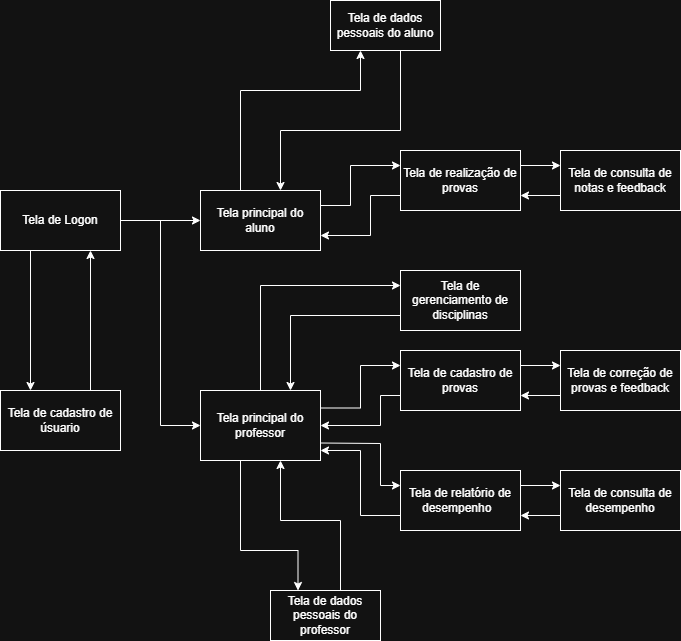

The diagram above was exported from draw.io. Its source (the exported page's mxGraphModel, read from the mxfile embedded in the PNG):
<mxGraphModel dx="1303" dy="703" grid="1" gridSize="10" guides="1" tooltips="1" connect="1" arrows="1" fold="1" page="1" pageScale="1" pageWidth="1600" pageHeight="900" math="0" shadow="0">
  <root>
    <mxCell id="0" />
    <mxCell id="1" parent="0" />
    <mxCell id="uaGkvJRQyfs_7MjpvVHq-2" style="edgeStyle=orthogonalEdgeStyle;rounded=0;orthogonalLoop=1;jettySize=auto;html=1;entryX=0;entryY=0.5;entryDx=0;entryDy=0;" parent="1" source="Hl6eKmxNOWnnbqzt3bLk-2" target="Hl6eKmxNOWnnbqzt3bLk-6" edge="1">
      <mxGeometry relative="1" as="geometry" />
    </mxCell>
    <mxCell id="uaGkvJRQyfs_7MjpvVHq-5" style="edgeStyle=orthogonalEdgeStyle;rounded=0;orthogonalLoop=1;jettySize=auto;html=1;entryX=0;entryY=0.5;entryDx=0;entryDy=0;" parent="1" source="Hl6eKmxNOWnnbqzt3bLk-2" target="uaGkvJRQyfs_7MjpvVHq-1" edge="1">
      <mxGeometry relative="1" as="geometry" />
    </mxCell>
    <mxCell id="Hl6eKmxNOWnnbqzt3bLk-2" value="Tela de Logon" style="rounded=0;whiteSpace=wrap;html=1;" parent="1" vertex="1">
      <mxGeometry x="40" y="320" width="120" height="60" as="geometry" />
    </mxCell>
    <mxCell id="Hl6eKmxNOWnnbqzt3bLk-3" value="Tela de cadastro de úsuario" style="rounded=0;whiteSpace=wrap;html=1;" parent="1" vertex="1">
      <mxGeometry x="40" y="520" width="120" height="60" as="geometry" />
    </mxCell>
    <mxCell id="Hl6eKmxNOWnnbqzt3bLk-4" value="" style="endArrow=classic;html=1;rounded=0;exitX=0.25;exitY=1;exitDx=0;exitDy=0;entryX=0.25;entryY=0;entryDx=0;entryDy=0;" parent="1" source="Hl6eKmxNOWnnbqzt3bLk-2" target="Hl6eKmxNOWnnbqzt3bLk-3" edge="1">
      <mxGeometry width="50" height="50" relative="1" as="geometry">
        <mxPoint x="390" y="320" as="sourcePoint" />
        <mxPoint x="440" y="270" as="targetPoint" />
        <Array as="points" />
      </mxGeometry>
    </mxCell>
    <mxCell id="Hl6eKmxNOWnnbqzt3bLk-5" value="" style="endArrow=classic;html=1;rounded=0;exitX=0.75;exitY=0;exitDx=0;exitDy=0;entryX=0.75;entryY=1;entryDx=0;entryDy=0;" parent="1" source="Hl6eKmxNOWnnbqzt3bLk-3" target="Hl6eKmxNOWnnbqzt3bLk-2" edge="1">
      <mxGeometry width="50" height="50" relative="1" as="geometry">
        <mxPoint x="390" y="320" as="sourcePoint" />
        <mxPoint x="440" y="270" as="targetPoint" />
      </mxGeometry>
    </mxCell>
    <mxCell id="uaGkvJRQyfs_7MjpvVHq-12" style="edgeStyle=orthogonalEdgeStyle;rounded=0;orthogonalLoop=1;jettySize=auto;html=1;entryX=0;entryY=0.25;entryDx=0;entryDy=0;exitX=1;exitY=0.25;exitDx=0;exitDy=0;" parent="1" source="Hl6eKmxNOWnnbqzt3bLk-6" target="uaGkvJRQyfs_7MjpvVHq-7" edge="1">
      <mxGeometry relative="1" as="geometry">
        <Array as="points">
          <mxPoint x="390" y="335" />
          <mxPoint x="390" y="295" />
        </Array>
      </mxGeometry>
    </mxCell>
    <mxCell id="Hl6eKmxNOWnnbqzt3bLk-6" value="Tela principal do aluno" style="rounded=0;whiteSpace=wrap;html=1;" parent="1" vertex="1">
      <mxGeometry x="240" y="320" width="120" height="60" as="geometry" />
    </mxCell>
    <mxCell id="uaGkvJRQyfs_7MjpvVHq-31" style="edgeStyle=orthogonalEdgeStyle;rounded=0;orthogonalLoop=1;jettySize=auto;html=1;exitX=1;exitY=0.25;exitDx=0;exitDy=0;entryX=0;entryY=0.25;entryDx=0;entryDy=0;" parent="1" source="uaGkvJRQyfs_7MjpvVHq-1" target="uaGkvJRQyfs_7MjpvVHq-6" edge="1">
      <mxGeometry relative="1" as="geometry" />
    </mxCell>
    <mxCell id="uaGkvJRQyfs_7MjpvVHq-48" style="edgeStyle=orthogonalEdgeStyle;rounded=0;orthogonalLoop=1;jettySize=auto;html=1;exitX=0.25;exitY=1;exitDx=0;exitDy=0;entryX=0.25;entryY=0;entryDx=0;entryDy=0;" parent="1" source="uaGkvJRQyfs_7MjpvVHq-1" target="uaGkvJRQyfs_7MjpvVHq-43" edge="1">
      <mxGeometry relative="1" as="geometry">
        <Array as="points">
          <mxPoint x="280" y="590" />
          <mxPoint x="280" y="680" />
          <mxPoint x="338" y="680" />
        </Array>
      </mxGeometry>
    </mxCell>
    <mxCell id="uaGkvJRQyfs_7MjpvVHq-1" value="Tela principal do professor" style="rounded=0;whiteSpace=wrap;html=1;" parent="1" vertex="1">
      <mxGeometry x="240" y="520" width="120" height="70" as="geometry" />
    </mxCell>
    <mxCell id="uaGkvJRQyfs_7MjpvVHq-15" style="edgeStyle=orthogonalEdgeStyle;rounded=0;orthogonalLoop=1;jettySize=auto;html=1;exitX=1;exitY=0.25;exitDx=0;exitDy=0;entryX=0;entryY=0.25;entryDx=0;entryDy=0;" parent="1" source="uaGkvJRQyfs_7MjpvVHq-6" target="uaGkvJRQyfs_7MjpvVHq-9" edge="1">
      <mxGeometry relative="1" as="geometry" />
    </mxCell>
    <mxCell id="uaGkvJRQyfs_7MjpvVHq-32" style="edgeStyle=orthogonalEdgeStyle;rounded=0;orthogonalLoop=1;jettySize=auto;html=1;exitX=0;exitY=0.75;exitDx=0;exitDy=0;entryX=1;entryY=0.5;entryDx=0;entryDy=0;" parent="1" source="uaGkvJRQyfs_7MjpvVHq-6" target="uaGkvJRQyfs_7MjpvVHq-1" edge="1">
      <mxGeometry relative="1" as="geometry">
        <Array as="points">
          <mxPoint x="420" y="525" />
          <mxPoint x="420" y="555" />
        </Array>
      </mxGeometry>
    </mxCell>
    <mxCell id="uaGkvJRQyfs_7MjpvVHq-6" value="Tela de cadastro de provas" style="rounded=0;whiteSpace=wrap;html=1;" parent="1" vertex="1">
      <mxGeometry x="440" y="480" width="120" height="60" as="geometry" />
    </mxCell>
    <mxCell id="uaGkvJRQyfs_7MjpvVHq-13" style="edgeStyle=orthogonalEdgeStyle;rounded=0;orthogonalLoop=1;jettySize=auto;html=1;exitX=1;exitY=0.25;exitDx=0;exitDy=0;entryX=0;entryY=0.25;entryDx=0;entryDy=0;" parent="1" source="uaGkvJRQyfs_7MjpvVHq-7" target="uaGkvJRQyfs_7MjpvVHq-8" edge="1">
      <mxGeometry relative="1" as="geometry" />
    </mxCell>
    <mxCell id="uaGkvJRQyfs_7MjpvVHq-7" value="Tela de realização de provas" style="rounded=0;whiteSpace=wrap;html=1;" parent="1" vertex="1">
      <mxGeometry x="440" y="280" width="120" height="60" as="geometry" />
    </mxCell>
    <mxCell id="uaGkvJRQyfs_7MjpvVHq-14" style="edgeStyle=orthogonalEdgeStyle;rounded=0;orthogonalLoop=1;jettySize=auto;html=1;exitX=0;exitY=0.75;exitDx=0;exitDy=0;entryX=1;entryY=0.75;entryDx=0;entryDy=0;" parent="1" source="uaGkvJRQyfs_7MjpvVHq-8" target="uaGkvJRQyfs_7MjpvVHq-7" edge="1">
      <mxGeometry relative="1" as="geometry" />
    </mxCell>
    <mxCell id="uaGkvJRQyfs_7MjpvVHq-8" value="Tela de consulta de notas e feedback" style="rounded=0;whiteSpace=wrap;html=1;" parent="1" vertex="1">
      <mxGeometry x="600" y="280" width="120" height="60" as="geometry" />
    </mxCell>
    <mxCell id="uaGkvJRQyfs_7MjpvVHq-16" style="edgeStyle=orthogonalEdgeStyle;rounded=0;orthogonalLoop=1;jettySize=auto;html=1;exitX=0;exitY=0.75;exitDx=0;exitDy=0;entryX=1;entryY=0.75;entryDx=0;entryDy=0;" parent="1" source="uaGkvJRQyfs_7MjpvVHq-9" target="uaGkvJRQyfs_7MjpvVHq-6" edge="1">
      <mxGeometry relative="1" as="geometry" />
    </mxCell>
    <mxCell id="uaGkvJRQyfs_7MjpvVHq-9" value="Tela de correção de provas e feedback" style="rounded=0;whiteSpace=wrap;html=1;" parent="1" vertex="1">
      <mxGeometry x="600" y="480" width="120" height="60" as="geometry" />
    </mxCell>
    <mxCell id="uaGkvJRQyfs_7MjpvVHq-33" style="edgeStyle=orthogonalEdgeStyle;rounded=0;orthogonalLoop=1;jettySize=auto;html=1;exitX=1;exitY=0.25;exitDx=0;exitDy=0;entryX=0;entryY=0.25;entryDx=0;entryDy=0;" parent="1" source="Hl6eKmxNOWnnbqzt3bLk-10" target="Hl6eKmxNOWnnbqzt3bLk-15" edge="1">
      <mxGeometry relative="1" as="geometry" />
    </mxCell>
    <mxCell id="Hl6eKmxNOWnnbqzt3bLk-10" value="Tela de relatório de desempenho&amp;nbsp;&amp;nbsp;" style="rounded=0;whiteSpace=wrap;html=1;" parent="1" vertex="1">
      <mxGeometry x="440" y="600" width="120" height="60" as="geometry" />
    </mxCell>
    <mxCell id="Hl6eKmxNOWnnbqzt3bLk-13" value="" style="endArrow=classic;html=1;rounded=0;exitX=0;exitY=0.75;exitDx=0;exitDy=0;entryX=1;entryY=0.75;entryDx=0;entryDy=0;" parent="1" source="uaGkvJRQyfs_7MjpvVHq-7" target="Hl6eKmxNOWnnbqzt3bLk-6" edge="1">
      <mxGeometry width="50" height="50" relative="1" as="geometry">
        <mxPoint x="440" y="360" as="sourcePoint" />
        <mxPoint x="510" y="430" as="targetPoint" />
        <Array as="points">
          <mxPoint x="410" y="325" />
          <mxPoint x="410" y="365" />
        </Array>
      </mxGeometry>
    </mxCell>
    <mxCell id="uaGkvJRQyfs_7MjpvVHq-25" style="edgeStyle=orthogonalEdgeStyle;rounded=0;orthogonalLoop=1;jettySize=auto;html=1;exitX=0;exitY=0.75;exitDx=0;exitDy=0;entryX=1;entryY=0.857;entryDx=0;entryDy=0;entryPerimeter=0;" parent="1" source="Hl6eKmxNOWnnbqzt3bLk-10" target="uaGkvJRQyfs_7MjpvVHq-1" edge="1">
      <mxGeometry relative="1" as="geometry">
        <Array as="points">
          <mxPoint x="400" y="645" />
          <mxPoint x="400" y="580" />
        </Array>
      </mxGeometry>
    </mxCell>
    <mxCell id="Hl6eKmxNOWnnbqzt3bLk-14" value="" style="endArrow=classic;html=1;rounded=0;exitX=1;exitY=0.75;exitDx=0;exitDy=0;entryX=0;entryY=0.25;entryDx=0;entryDy=0;" parent="1" source="uaGkvJRQyfs_7MjpvVHq-1" target="Hl6eKmxNOWnnbqzt3bLk-10" edge="1">
      <mxGeometry width="50" height="50" relative="1" as="geometry">
        <mxPoint x="460" y="480" as="sourcePoint" />
        <mxPoint x="510" y="430" as="targetPoint" />
        <Array as="points">
          <mxPoint x="420" y="573" />
          <mxPoint x="420" y="615" />
        </Array>
      </mxGeometry>
    </mxCell>
    <mxCell id="uaGkvJRQyfs_7MjpvVHq-34" style="edgeStyle=orthogonalEdgeStyle;rounded=0;orthogonalLoop=1;jettySize=auto;html=1;exitX=0;exitY=0.75;exitDx=0;exitDy=0;entryX=1;entryY=0.75;entryDx=0;entryDy=0;" parent="1" source="Hl6eKmxNOWnnbqzt3bLk-15" target="Hl6eKmxNOWnnbqzt3bLk-10" edge="1">
      <mxGeometry relative="1" as="geometry" />
    </mxCell>
    <mxCell id="Hl6eKmxNOWnnbqzt3bLk-15" value="Tela de consulta de desempenho" style="rounded=0;whiteSpace=wrap;html=1;" parent="1" vertex="1">
      <mxGeometry x="600" y="600" width="120" height="60" as="geometry" />
    </mxCell>
    <mxCell id="uaGkvJRQyfs_7MjpvVHq-41" style="edgeStyle=orthogonalEdgeStyle;rounded=0;orthogonalLoop=1;jettySize=auto;html=1;exitX=0.75;exitY=1;exitDx=0;exitDy=0;" parent="1" source="uaGkvJRQyfs_7MjpvVHq-37" edge="1">
      <mxGeometry relative="1" as="geometry">
        <mxPoint x="320" y="320" as="targetPoint" />
        <Array as="points">
          <mxPoint x="440" y="180" />
          <mxPoint x="440" y="260" />
          <mxPoint x="320" y="260" />
        </Array>
      </mxGeometry>
    </mxCell>
    <mxCell id="uaGkvJRQyfs_7MjpvVHq-37" value="Tela de dados pessoais do aluno" style="html=1;whiteSpace=wrap;" parent="1" vertex="1">
      <mxGeometry x="370" y="130" width="110" height="50" as="geometry" />
    </mxCell>
    <mxCell id="Hl6eKmxNOWnnbqzt3bLk-19" value="Tela de gerenciamento de disciplinas" style="rounded=0;whiteSpace=wrap;html=1;" parent="1" vertex="1">
      <mxGeometry x="440" y="400" width="120" height="60" as="geometry" />
    </mxCell>
    <mxCell id="Hl6eKmxNOWnnbqzt3bLk-23" value="" style="endArrow=classic;html=1;rounded=0;exitX=0.5;exitY=0;exitDx=0;exitDy=0;entryX=0;entryY=0.25;entryDx=0;entryDy=0;" parent="1" source="uaGkvJRQyfs_7MjpvVHq-1" target="Hl6eKmxNOWnnbqzt3bLk-19" edge="1">
      <mxGeometry width="50" height="50" relative="1" as="geometry">
        <mxPoint x="470" y="480" as="sourcePoint" />
        <mxPoint x="520" y="430" as="targetPoint" />
        <Array as="points">
          <mxPoint x="300" y="415" />
        </Array>
      </mxGeometry>
    </mxCell>
    <mxCell id="Hl6eKmxNOWnnbqzt3bLk-24" value="" style="endArrow=classic;html=1;rounded=0;exitX=0;exitY=0.75;exitDx=0;exitDy=0;entryX=0.75;entryY=0;entryDx=0;entryDy=0;" parent="1" source="Hl6eKmxNOWnnbqzt3bLk-19" target="uaGkvJRQyfs_7MjpvVHq-1" edge="1">
      <mxGeometry width="50" height="50" relative="1" as="geometry">
        <mxPoint x="470" y="480" as="sourcePoint" />
        <mxPoint x="520" y="430" as="targetPoint" />
        <Array as="points">
          <mxPoint x="330" y="445" />
        </Array>
      </mxGeometry>
    </mxCell>
    <mxCell id="uaGkvJRQyfs_7MjpvVHq-42" style="edgeStyle=orthogonalEdgeStyle;rounded=0;orthogonalLoop=1;jettySize=auto;html=1;exitX=0.25;exitY=0;exitDx=0;exitDy=0;" parent="1" source="Hl6eKmxNOWnnbqzt3bLk-6" edge="1">
      <mxGeometry relative="1" as="geometry">
        <mxPoint x="400" y="180" as="targetPoint" />
        <Array as="points">
          <mxPoint x="280" y="320" />
          <mxPoint x="280" y="220" />
          <mxPoint x="400" y="220" />
        </Array>
      </mxGeometry>
    </mxCell>
    <mxCell id="uaGkvJRQyfs_7MjpvVHq-45" style="edgeStyle=orthogonalEdgeStyle;rounded=0;orthogonalLoop=1;jettySize=auto;html=1;exitX=0.75;exitY=0;exitDx=0;exitDy=0;" parent="1" source="uaGkvJRQyfs_7MjpvVHq-43" edge="1">
      <mxGeometry relative="1" as="geometry">
        <mxPoint x="320" y="590" as="targetPoint" />
        <Array as="points">
          <mxPoint x="380" y="720" />
          <mxPoint x="380" y="650" />
          <mxPoint x="320" y="650" />
          <mxPoint x="320" y="590" />
        </Array>
      </mxGeometry>
    </mxCell>
    <mxCell id="uaGkvJRQyfs_7MjpvVHq-43" value="Tela de dados pessoais do professor" style="html=1;whiteSpace=wrap;" parent="1" vertex="1">
      <mxGeometry x="310" y="720" width="110" height="50" as="geometry" />
    </mxCell>
  </root>
</mxGraphModel>